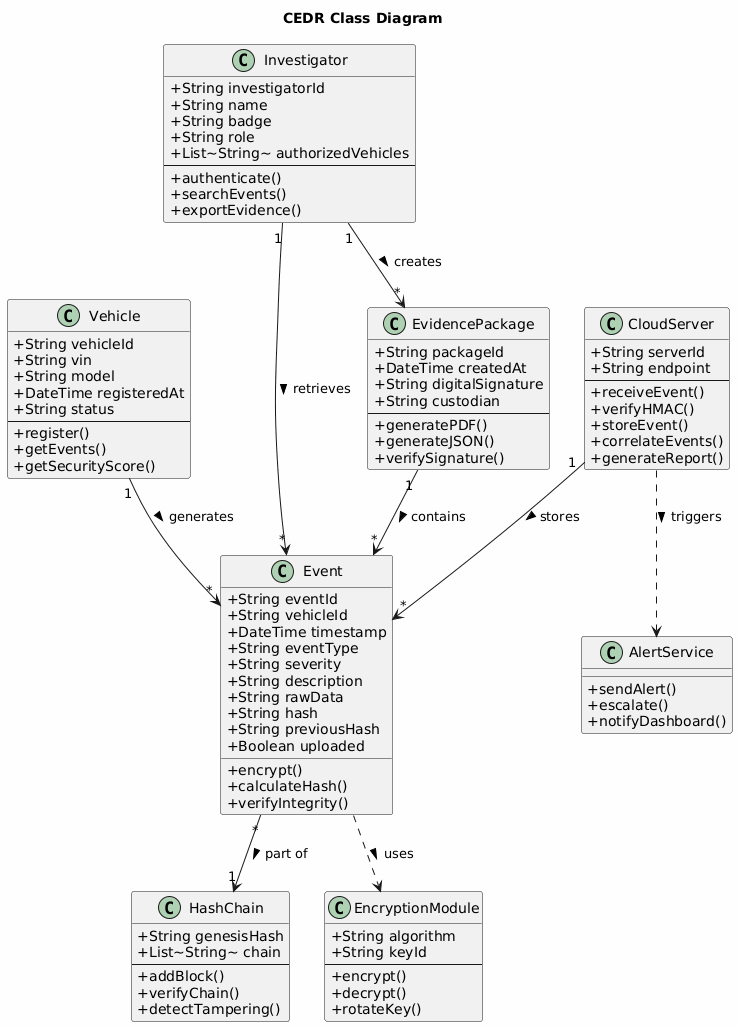

The diagram above was rendered by PlantUML. Its source (embedded in the PNG):
@startuml CEDR_Class_Diagram
skinparam backgroundColor #FEFEFE
skinparam classAttributeIconSize 0

title CEDR Class Diagram

class Event {
  +String eventId
  +String vehicleId
  +DateTime timestamp
  +String eventType
  +String severity
  +String description
  +String rawData
  +String hash
  +String previousHash
  +Boolean uploaded
  +encrypt()
  +calculateHash()
  +verifyIntegrity()
}

class Vehicle {
  +String vehicleId
  +String vin
  +String model
  +DateTime registeredAt
  +String status
  --
  +register()
  +getEvents()
  +getSecurityScore()
}

class Investigator {
  +String investigatorId
  +String name
  +String badge
  +String role
  +List~String~ authorizedVehicles
  --
  +authenticate()
  +searchEvents()
  +exportEvidence()
}

class CloudServer {
  +String serverId
  +String endpoint
  --
  +receiveEvent()
  +verifyHMAC()
  +storeEvent()
  +correlateEvents()
  +generateReport()
}

class HashChain {
  +String genesisHash
  +List~String~ chain
  --
  +addBlock()
  +verifyChain()
  +detectTampering()
}

class EncryptionModule {
  +String algorithm
  +String keyId
  --
  +encrypt()
  +decrypt()
  +rotateKey()
}

class AlertService {
  +sendAlert()
  +escalate()
  +notifyDashboard()
}

class EvidencePackage {
  +String packageId
  +DateTime createdAt
  +String digitalSignature
  +String custodian
  --
  +generatePDF()
  +generateJSON()
  +verifySignature()
}

Vehicle "1" --> "*" Event : generates >
Investigator "1" --> "*" Event : retrieves >
Investigator "1" --> "*" EvidencePackage : creates >
Event "*" --> "1" HashChain : part of >
Event ..> EncryptionModule : uses >
CloudServer "1" --> "*" Event : stores >
CloudServer ..> AlertService : triggers >
EvidencePackage "1" --> "*" Event : contains >

@enduml